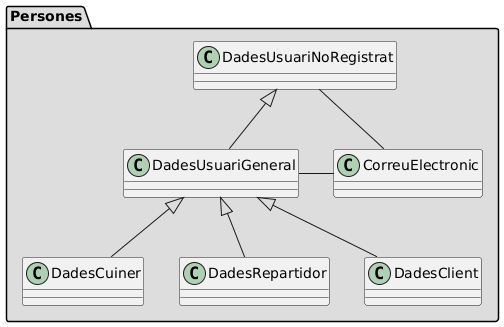

The diagram above was rendered by PlantUML. Its source (embedded in the PNG):
@startuml
skinparam groupInheritance 1
namespace Persones #DDDDDD {
class DadesCuiner
class DadesRepartidor
class DadesUsuariGeneral
class DadesClient
class DadesUsuariNoRegistrat
class CorreuElectronic
}

DadesUsuariNoRegistrat <|-- DadesUsuariGeneral
DadesUsuariGeneral <|-- DadesCuiner
DadesUsuariGeneral <|-- DadesClient
DadesUsuariGeneral <|-- DadesRepartidor
DadesUsuariGeneral - CorreuElectronic
DadesUsuariNoRegistrat - CorreuElectronic
@enduml